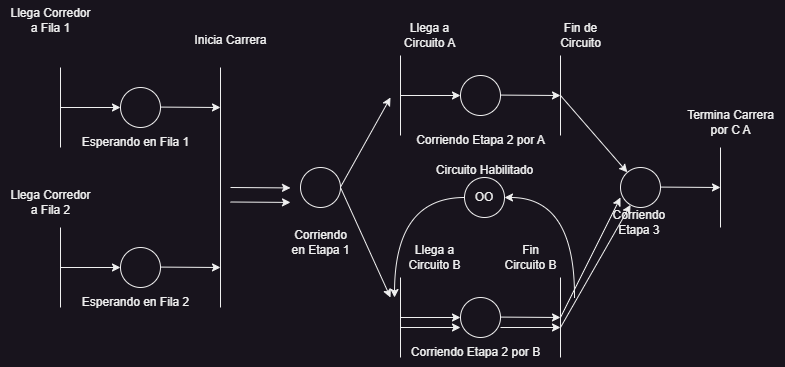

The diagram above was exported from draw.io. Its source (the exported page's mxGraphModel, read from the mxfile embedded in the PNG):
<mxGraphModel dx="880" dy="532" grid="1" gridSize="10" guides="1" tooltips="1" connect="1" arrows="1" fold="1" page="1" pageScale="1" pageWidth="827" pageHeight="1169" math="0" shadow="0">
  <root>
    <mxCell id="0" />
    <mxCell id="1" parent="0" />
    <mxCell id="oNiTg75NSBp_3wvNN7zK-2" value="Llega Corredor&lt;div&gt;a Fila 1&lt;/div&gt;" style="text;html=1;align=center;verticalAlign=middle;resizable=0;points=[];autosize=1;strokeColor=none;fillColor=none;" parent="1" vertex="1">
      <mxGeometry x="20" y="133" width="100" height="40" as="geometry" />
    </mxCell>
    <mxCell id="oNiTg75NSBp_3wvNN7zK-3" value="Llega Corredor&lt;div&gt;a Fila 2&lt;/div&gt;" style="text;html=1;align=center;verticalAlign=middle;resizable=0;points=[];autosize=1;strokeColor=none;fillColor=none;" parent="1" vertex="1">
      <mxGeometry x="20" y="315" width="100" height="40" as="geometry" />
    </mxCell>
    <mxCell id="oNiTg75NSBp_3wvNN7zK-4" value="" style="endArrow=none;html=1;rounded=0;" parent="1" edge="1">
      <mxGeometry width="50" height="50" relative="1" as="geometry">
        <mxPoint x="80" y="280" as="sourcePoint" />
        <mxPoint x="80" y="200" as="targetPoint" />
      </mxGeometry>
    </mxCell>
    <mxCell id="oNiTg75NSBp_3wvNN7zK-5" value="" style="endArrow=classic;html=1;rounded=0;" parent="1" edge="1">
      <mxGeometry width="50" height="50" relative="1" as="geometry">
        <mxPoint x="80" y="240" as="sourcePoint" />
        <mxPoint x="140" y="240" as="targetPoint" />
      </mxGeometry>
    </mxCell>
    <mxCell id="oNiTg75NSBp_3wvNN7zK-6" value="" style="endArrow=none;html=1;rounded=0;" parent="1" edge="1">
      <mxGeometry width="50" height="50" relative="1" as="geometry">
        <mxPoint x="80" y="440" as="sourcePoint" />
        <mxPoint x="80" y="360" as="targetPoint" />
      </mxGeometry>
    </mxCell>
    <mxCell id="oNiTg75NSBp_3wvNN7zK-7" value="" style="endArrow=classic;html=1;rounded=0;" parent="1" edge="1">
      <mxGeometry width="50" height="50" relative="1" as="geometry">
        <mxPoint x="80" y="400" as="sourcePoint" />
        <mxPoint x="140" y="400" as="targetPoint" />
      </mxGeometry>
    </mxCell>
    <mxCell id="oNiTg75NSBp_3wvNN7zK-8" value="" style="ellipse;whiteSpace=wrap;html=1;aspect=fixed;" parent="1" vertex="1">
      <mxGeometry x="140.0000000000001" y="220" width="40" height="40" as="geometry" />
    </mxCell>
    <mxCell id="oNiTg75NSBp_3wvNN7zK-9" value="" style="endArrow=none;html=1;rounded=0;" parent="1" edge="1">
      <mxGeometry width="50" height="50" relative="1" as="geometry">
        <mxPoint x="240" y="370" as="sourcePoint" />
        <mxPoint x="240.0000000000001" y="200" as="targetPoint" />
      </mxGeometry>
    </mxCell>
    <mxCell id="oNiTg75NSBp_3wvNN7zK-11" value="" style="endArrow=classic;html=1;rounded=0;" parent="1" edge="1">
      <mxGeometry width="50" height="50" relative="1" as="geometry">
        <mxPoint x="180.0000000000001" y="239.57999999999998" as="sourcePoint" />
        <mxPoint x="240.0000000000001" y="240" as="targetPoint" />
      </mxGeometry>
    </mxCell>
    <mxCell id="oNiTg75NSBp_3wvNN7zK-12" value="" style="ellipse;whiteSpace=wrap;html=1;aspect=fixed;" parent="1" vertex="1">
      <mxGeometry x="140.0000000000001" y="380" width="40" height="40" as="geometry" />
    </mxCell>
    <mxCell id="oNiTg75NSBp_3wvNN7zK-13" value="" style="endArrow=none;html=1;rounded=0;" parent="1" edge="1">
      <mxGeometry width="50" height="50" relative="1" as="geometry">
        <mxPoint x="240.0000000000001" y="440" as="sourcePoint" />
        <mxPoint x="240.0000000000001" y="360" as="targetPoint" />
      </mxGeometry>
    </mxCell>
    <mxCell id="oNiTg75NSBp_3wvNN7zK-15" value="" style="endArrow=classic;html=1;rounded=0;" parent="1" edge="1">
      <mxGeometry width="50" height="50" relative="1" as="geometry">
        <mxPoint x="180.0000000000001" y="399.58" as="sourcePoint" />
        <mxPoint x="240.0000000000001" y="400" as="targetPoint" />
      </mxGeometry>
    </mxCell>
    <mxCell id="oNiTg75NSBp_3wvNN7zK-16" value="Esperando en Fila 1" style="text;html=1;align=center;verticalAlign=middle;resizable=0;points=[];autosize=1;strokeColor=none;fillColor=none;" parent="1" vertex="1">
      <mxGeometry x="90" y="260" width="130" height="30" as="geometry" />
    </mxCell>
    <mxCell id="oNiTg75NSBp_3wvNN7zK-17" value="Esperando en Fila 2" style="text;html=1;align=center;verticalAlign=middle;resizable=0;points=[];autosize=1;strokeColor=none;fillColor=none;" parent="1" vertex="1">
      <mxGeometry x="90" y="420" width="130" height="30" as="geometry" />
    </mxCell>
    <mxCell id="oNiTg75NSBp_3wvNN7zK-18" value="Inicia Carrera" style="text;html=1;align=center;verticalAlign=middle;resizable=0;points=[];autosize=1;strokeColor=none;fillColor=none;" parent="1" vertex="1">
      <mxGeometry x="200" y="158" width="100" height="30" as="geometry" />
    </mxCell>
    <mxCell id="oNiTg75NSBp_3wvNN7zK-19" value="" style="endArrow=classic;html=1;rounded=0;" parent="1" edge="1">
      <mxGeometry width="50" height="50" relative="1" as="geometry">
        <mxPoint x="250.0000000000001" y="320" as="sourcePoint" />
        <mxPoint x="310.0000000000001" y="320.42" as="targetPoint" />
      </mxGeometry>
    </mxCell>
    <mxCell id="oNiTg75NSBp_3wvNN7zK-20" value="" style="ellipse;whiteSpace=wrap;html=1;aspect=fixed;" parent="1" vertex="1">
      <mxGeometry x="320.0000000000001" y="300" width="40" height="40" as="geometry" />
    </mxCell>
    <mxCell id="oNiTg75NSBp_3wvNN7zK-21" value="" style="endArrow=none;html=1;rounded=0;" parent="1" edge="1">
      <mxGeometry width="50" height="50" relative="1" as="geometry">
        <mxPoint x="420.0000000000001" y="268" as="sourcePoint" />
        <mxPoint x="420.0000000000001" y="188" as="targetPoint" />
      </mxGeometry>
    </mxCell>
    <mxCell id="oNiTg75NSBp_3wvNN7zK-22" value="" style="endArrow=classic;html=1;rounded=0;" parent="1" edge="1">
      <mxGeometry width="50" height="50" relative="1" as="geometry">
        <mxPoint x="420.0000000000001" y="228" as="sourcePoint" />
        <mxPoint x="480.0000000000001" y="228" as="targetPoint" />
      </mxGeometry>
    </mxCell>
    <mxCell id="oNiTg75NSBp_3wvNN7zK-23" value="" style="endArrow=classic;html=1;rounded=0;" parent="1" edge="1">
      <mxGeometry width="50" height="50" relative="1" as="geometry">
        <mxPoint x="360.0000000000001" y="319.58" as="sourcePoint" />
        <mxPoint x="410" y="230" as="targetPoint" />
      </mxGeometry>
    </mxCell>
    <mxCell id="oNiTg75NSBp_3wvNN7zK-24" value="Corriendo&lt;div&gt;en Etapa 1&lt;/div&gt;" style="text;html=1;align=center;verticalAlign=middle;resizable=0;points=[];autosize=1;strokeColor=none;fillColor=none;" parent="1" vertex="1">
      <mxGeometry x="300" y="355" width="80" height="40" as="geometry" />
    </mxCell>
    <mxCell id="oNiTg75NSBp_3wvNN7zK-25" value="" style="endArrow=classic;html=1;rounded=0;exitX=1;exitY=0.5;exitDx=0;exitDy=0;" parent="1" source="oNiTg75NSBp_3wvNN7zK-20" edge="1">
      <mxGeometry width="50" height="50" relative="1" as="geometry">
        <mxPoint x="370.0000000000001" y="329.58" as="sourcePoint" />
        <mxPoint x="410" y="430" as="targetPoint" />
      </mxGeometry>
    </mxCell>
    <mxCell id="oNiTg75NSBp_3wvNN7zK-26" value="" style="endArrow=none;html=1;rounded=0;" parent="1" edge="1">
      <mxGeometry width="50" height="50" relative="1" as="geometry">
        <mxPoint x="420" y="490" as="sourcePoint" />
        <mxPoint x="420" y="410" as="targetPoint" />
      </mxGeometry>
    </mxCell>
    <mxCell id="oNiTg75NSBp_3wvNN7zK-27" value="" style="endArrow=classic;html=1;rounded=0;" parent="1" edge="1">
      <mxGeometry width="50" height="50" relative="1" as="geometry">
        <mxPoint x="420" y="450" as="sourcePoint" />
        <mxPoint x="480" y="450" as="targetPoint" />
      </mxGeometry>
    </mxCell>
    <mxCell id="oNiTg75NSBp_3wvNN7zK-28" value="" style="ellipse;whiteSpace=wrap;html=1;aspect=fixed;" parent="1" vertex="1">
      <mxGeometry x="480.0000000000001" y="208" width="40" height="40" as="geometry" />
    </mxCell>
    <mxCell id="oNiTg75NSBp_3wvNN7zK-29" value="" style="endArrow=none;html=1;rounded=0;" parent="1" edge="1">
      <mxGeometry width="50" height="50" relative="1" as="geometry">
        <mxPoint x="580.0000000000001" y="268" as="sourcePoint" />
        <mxPoint x="580.0000000000001" y="188" as="targetPoint" />
      </mxGeometry>
    </mxCell>
    <mxCell id="oNiTg75NSBp_3wvNN7zK-30" value="" style="endArrow=classic;html=1;rounded=0;" parent="1" target="oNiTg75NSBp_3wvNN7zK-40" edge="1">
      <mxGeometry width="50" height="50" relative="1" as="geometry">
        <mxPoint x="580.0000000000001" y="228" as="sourcePoint" />
        <mxPoint x="640.0000000000001" y="228" as="targetPoint" />
      </mxGeometry>
    </mxCell>
    <mxCell id="oNiTg75NSBp_3wvNN7zK-31" value="" style="endArrow=classic;html=1;rounded=0;" parent="1" edge="1">
      <mxGeometry width="50" height="50" relative="1" as="geometry">
        <mxPoint x="520.0000000000001" y="227.57999999999998" as="sourcePoint" />
        <mxPoint x="580.0000000000001" y="228" as="targetPoint" />
      </mxGeometry>
    </mxCell>
    <mxCell id="oNiTg75NSBp_3wvNN7zK-32" value="" style="ellipse;whiteSpace=wrap;html=1;aspect=fixed;" parent="1" vertex="1">
      <mxGeometry x="480.0000000000001" y="430" width="40" height="40" as="geometry" />
    </mxCell>
    <mxCell id="oNiTg75NSBp_3wvNN7zK-33" value="" style="endArrow=none;html=1;rounded=0;" parent="1" edge="1">
      <mxGeometry width="50" height="50" relative="1" as="geometry">
        <mxPoint x="580.0000000000001" y="490" as="sourcePoint" />
        <mxPoint x="580.0000000000001" y="410" as="targetPoint" />
      </mxGeometry>
    </mxCell>
    <mxCell id="oNiTg75NSBp_3wvNN7zK-34" value="" style="endArrow=classic;html=1;rounded=0;" parent="1" edge="1">
      <mxGeometry width="50" height="50" relative="1" as="geometry">
        <mxPoint x="580.0000000000001" y="450" as="sourcePoint" />
        <mxPoint x="640" y="330" as="targetPoint" />
      </mxGeometry>
    </mxCell>
    <mxCell id="oNiTg75NSBp_3wvNN7zK-35" value="" style="endArrow=classic;html=1;rounded=0;" parent="1" edge="1">
      <mxGeometry width="50" height="50" relative="1" as="geometry">
        <mxPoint x="520.0000000000001" y="449.58" as="sourcePoint" />
        <mxPoint x="580.0000000000001" y="450" as="targetPoint" />
      </mxGeometry>
    </mxCell>
    <mxCell id="oNiTg75NSBp_3wvNN7zK-36" value="Llega a&lt;div&gt;Circuito A&lt;/div&gt;" style="text;html=1;align=center;verticalAlign=middle;resizable=0;points=[];autosize=1;strokeColor=none;fillColor=none;" parent="1" vertex="1">
      <mxGeometry x="414" y="148" width="70" height="40" as="geometry" />
    </mxCell>
    <mxCell id="oNiTg75NSBp_3wvNN7zK-37" value="Llega a&lt;div&gt;Circuito B&lt;/div&gt;" style="text;html=1;align=center;verticalAlign=middle;resizable=0;points=[];autosize=1;strokeColor=none;fillColor=none;" parent="1" vertex="1">
      <mxGeometry x="414" y="370" width="80" height="40" as="geometry" />
    </mxCell>
    <mxCell id="oNiTg75NSBp_3wvNN7zK-38" value="Corriendo Etapa 2 por A" style="text;html=1;align=center;verticalAlign=middle;resizable=0;points=[];autosize=1;strokeColor=none;fillColor=none;" parent="1" vertex="1">
      <mxGeometry x="425" y="258" width="150" height="30" as="geometry" />
    </mxCell>
    <mxCell id="oNiTg75NSBp_3wvNN7zK-39" value="Fin de&lt;div&gt;Circuito&lt;/div&gt;" style="text;html=1;align=center;verticalAlign=middle;resizable=0;points=[];autosize=1;strokeColor=none;fillColor=none;" parent="1" vertex="1">
      <mxGeometry x="570" y="148" width="60" height="40" as="geometry" />
    </mxCell>
    <mxCell id="oNiTg75NSBp_3wvNN7zK-40" value="" style="ellipse;whiteSpace=wrap;html=1;aspect=fixed;" parent="1" vertex="1">
      <mxGeometry x="640.0000000000001" y="300" width="40" height="40" as="geometry" />
    </mxCell>
    <mxCell id="oNiTg75NSBp_3wvNN7zK-41" value="" style="endArrow=none;html=1;rounded=0;" parent="1" edge="1">
      <mxGeometry width="50" height="50" relative="1" as="geometry">
        <mxPoint x="740.0000000000001" y="360" as="sourcePoint" />
        <mxPoint x="740.0000000000001" y="280" as="targetPoint" />
      </mxGeometry>
    </mxCell>
    <mxCell id="oNiTg75NSBp_3wvNN7zK-43" value="" style="endArrow=classic;html=1;rounded=0;" parent="1" edge="1">
      <mxGeometry width="50" height="50" relative="1" as="geometry">
        <mxPoint x="680.0000000000001" y="319.58" as="sourcePoint" />
        <mxPoint x="740.0000000000001" y="320" as="targetPoint" />
      </mxGeometry>
    </mxCell>
    <mxCell id="oNiTg75NSBp_3wvNN7zK-44" value="Corriendo&amp;nbsp;&lt;div&gt;Etapa 3&amp;nbsp;&lt;/div&gt;" style="text;html=1;align=center;verticalAlign=middle;resizable=0;points=[];autosize=1;strokeColor=none;fillColor=none;" parent="1" vertex="1">
      <mxGeometry x="620" y="335" width="80" height="40" as="geometry" />
    </mxCell>
    <mxCell id="oNiTg75NSBp_3wvNN7zK-45" value="Termina Carrera&lt;div&gt;por C A&lt;/div&gt;" style="text;html=1;align=center;verticalAlign=middle;resizable=0;points=[];autosize=1;strokeColor=none;fillColor=none;" parent="1" vertex="1">
      <mxGeometry x="695" y="235" width="110" height="40" as="geometry" />
    </mxCell>
    <mxCell id="oNiTg75NSBp_3wvNN7zK-46" value="" style="endArrow=classic;html=1;rounded=0;" parent="1" edge="1">
      <mxGeometry width="50" height="50" relative="1" as="geometry">
        <mxPoint x="250.0000000000001" y="334.5" as="sourcePoint" />
        <mxPoint x="310.0000000000001" y="334.92" as="targetPoint" />
      </mxGeometry>
    </mxCell>
    <mxCell id="oNiTg75NSBp_3wvNN7zK-47" style="edgeStyle=orthogonalEdgeStyle;rounded=0;orthogonalLoop=1;jettySize=auto;html=1;curved=1;" parent="1" source="oNiTg75NSBp_3wvNN7zK-49" edge="1">
      <mxGeometry relative="1" as="geometry">
        <mxPoint x="414" y="430" as="targetPoint" />
      </mxGeometry>
    </mxCell>
    <mxCell id="oNiTg75NSBp_3wvNN7zK-48" style="edgeStyle=orthogonalEdgeStyle;rounded=0;orthogonalLoop=1;jettySize=auto;html=1;curved=1;endArrow=none;endFill=0;startArrow=classic;startFill=1;" parent="1" source="oNiTg75NSBp_3wvNN7zK-49" edge="1">
      <mxGeometry relative="1" as="geometry">
        <mxPoint x="594" y="430" as="targetPoint" />
      </mxGeometry>
    </mxCell>
    <mxCell id="oNiTg75NSBp_3wvNN7zK-49" value="OO" style="ellipse;whiteSpace=wrap;html=1;aspect=fixed;" parent="1" vertex="1">
      <mxGeometry x="484" y="310" width="40" height="40" as="geometry" />
    </mxCell>
    <mxCell id="oNiTg75NSBp_3wvNN7zK-50" value="Circuito Habilitado" style="text;html=1;align=center;verticalAlign=middle;resizable=0;points=[];autosize=1;strokeColor=none;fillColor=none;" parent="1" vertex="1">
      <mxGeometry x="444" y="288" width="120" height="30" as="geometry" />
    </mxCell>
    <mxCell id="oNiTg75NSBp_3wvNN7zK-51" value="" style="endArrow=classic;html=1;rounded=0;" parent="1" edge="1">
      <mxGeometry width="50" height="50" relative="1" as="geometry">
        <mxPoint x="420" y="460" as="sourcePoint" />
        <mxPoint x="480" y="460" as="targetPoint" />
      </mxGeometry>
    </mxCell>
    <mxCell id="oNiTg75NSBp_3wvNN7zK-52" value="" style="endArrow=classic;html=1;rounded=0;" parent="1" edge="1">
      <mxGeometry width="50" height="50" relative="1" as="geometry">
        <mxPoint x="520" y="460" as="sourcePoint" />
        <mxPoint x="580" y="460" as="targetPoint" />
      </mxGeometry>
    </mxCell>
    <mxCell id="oNiTg75NSBp_3wvNN7zK-53" value="" style="endArrow=classic;html=1;rounded=0;" parent="1" target="oNiTg75NSBp_3wvNN7zK-40" edge="1">
      <mxGeometry width="50" height="50" relative="1" as="geometry">
        <mxPoint x="580" y="460" as="sourcePoint" />
        <mxPoint x="640" y="460" as="targetPoint" />
      </mxGeometry>
    </mxCell>
    <mxCell id="oNiTg75NSBp_3wvNN7zK-54" value="Fin&lt;div&gt;Circuito B&lt;/div&gt;" style="text;html=1;align=center;verticalAlign=middle;resizable=0;points=[];autosize=1;strokeColor=none;fillColor=none;" parent="1" vertex="1">
      <mxGeometry x="510" y="370" width="80" height="40" as="geometry" />
    </mxCell>
    <mxCell id="oNiTg75NSBp_3wvNN7zK-55" value="Corriendo Etapa 2 por B" style="text;html=1;align=center;verticalAlign=middle;resizable=0;points=[];autosize=1;strokeColor=none;fillColor=none;" parent="1" vertex="1">
      <mxGeometry x="420" y="470" width="150" height="30" as="geometry" />
    </mxCell>
  </root>
</mxGraphModel>